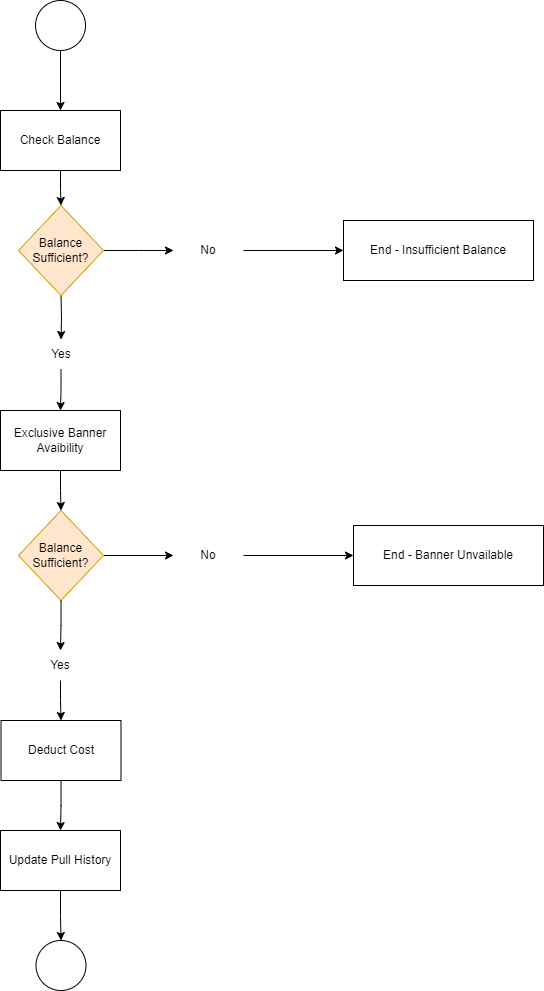

The diagram above was exported from draw.io. Its source (the exported page's mxGraphModel, read from the mxfile embedded in the PNG):
<mxGraphModel dx="674" dy="1071" grid="1" gridSize="10" guides="1" tooltips="1" connect="1" arrows="1" fold="1" page="1" pageScale="1" pageWidth="850" pageHeight="1100" math="0" shadow="0">
  <root>
    <mxCell id="0" />
    <mxCell id="1" parent="0" />
    <mxCell id="68QaQXVJb3AX_ja27lP5-1" value="" style="ellipse;whiteSpace=wrap;html=1;aspect=fixed;" vertex="1" parent="1">
      <mxGeometry x="182" y="40" width="50" height="50" as="geometry" />
    </mxCell>
    <mxCell id="68QaQXVJb3AX_ja27lP5-2" value="" style="endArrow=classic;html=1;rounded=0;exitX=0.5;exitY=1;exitDx=0;exitDy=0;" edge="1" parent="1" source="68QaQXVJb3AX_ja27lP5-1" target="68QaQXVJb3AX_ja27lP5-3">
      <mxGeometry width="50" height="50" relative="1" as="geometry">
        <mxPoint x="220" y="410" as="sourcePoint" />
        <mxPoint x="205" y="170" as="targetPoint" />
      </mxGeometry>
    </mxCell>
    <mxCell id="68QaQXVJb3AX_ja27lP5-5" style="edgeStyle=orthogonalEdgeStyle;rounded=0;orthogonalLoop=1;jettySize=auto;html=1;exitX=0.5;exitY=1;exitDx=0;exitDy=0;" edge="1" parent="1" source="68QaQXVJb3AX_ja27lP5-3" target="68QaQXVJb3AX_ja27lP5-4">
      <mxGeometry relative="1" as="geometry" />
    </mxCell>
    <mxCell id="68QaQXVJb3AX_ja27lP5-3" value="Check Balance" style="rounded=0;whiteSpace=wrap;html=1;" vertex="1" parent="1">
      <mxGeometry x="147" y="150" width="120" height="60" as="geometry" />
    </mxCell>
    <mxCell id="68QaQXVJb3AX_ja27lP5-6" style="edgeStyle=orthogonalEdgeStyle;rounded=0;orthogonalLoop=1;jettySize=auto;html=1;" edge="1" parent="1" source="68QaQXVJb3AX_ja27lP5-4">
      <mxGeometry relative="1" as="geometry">
        <mxPoint x="320" y="290" as="targetPoint" />
      </mxGeometry>
    </mxCell>
    <mxCell id="68QaQXVJb3AX_ja27lP5-12" style="edgeStyle=orthogonalEdgeStyle;rounded=0;orthogonalLoop=1;jettySize=auto;html=1;exitX=0.5;exitY=1;exitDx=0;exitDy=0;entryX=0.5;entryY=0;entryDx=0;entryDy=0;" edge="1" parent="1" target="68QaQXVJb3AX_ja27lP5-14">
      <mxGeometry relative="1" as="geometry">
        <mxPoint x="208" y="410" as="targetPoint" />
        <mxPoint x="207.5" y="335" as="sourcePoint" />
      </mxGeometry>
    </mxCell>
    <mxCell id="68QaQXVJb3AX_ja27lP5-4" value="Balance Sufficient?" style="rhombus;whiteSpace=wrap;html=1;fillColor=#ffe6cc;strokeColor=#d79b00;" vertex="1" parent="1">
      <mxGeometry x="165" y="245" width="85" height="90" as="geometry" />
    </mxCell>
    <mxCell id="68QaQXVJb3AX_ja27lP5-9" style="edgeStyle=orthogonalEdgeStyle;rounded=0;orthogonalLoop=1;jettySize=auto;html=1;exitX=1;exitY=0.5;exitDx=0;exitDy=0;entryX=0;entryY=0.5;entryDx=0;entryDy=0;" edge="1" parent="1" source="68QaQXVJb3AX_ja27lP5-8" target="68QaQXVJb3AX_ja27lP5-11">
      <mxGeometry relative="1" as="geometry">
        <mxPoint x="480" y="290" as="targetPoint" />
      </mxGeometry>
    </mxCell>
    <mxCell id="68QaQXVJb3AX_ja27lP5-8" value="No" style="text;html=1;strokeColor=none;fillColor=none;align=center;verticalAlign=middle;whiteSpace=wrap;rounded=0;" vertex="1" parent="1">
      <mxGeometry x="320" y="275" width="70" height="30" as="geometry" />
    </mxCell>
    <mxCell id="68QaQXVJb3AX_ja27lP5-11" value="End - Insufficient Balance" style="rounded=0;whiteSpace=wrap;html=1;" vertex="1" parent="1">
      <mxGeometry x="490" y="260" width="190" height="60" as="geometry" />
    </mxCell>
    <mxCell id="68QaQXVJb3AX_ja27lP5-17" style="edgeStyle=orthogonalEdgeStyle;rounded=0;orthogonalLoop=1;jettySize=auto;html=1;exitX=0.5;exitY=1;exitDx=0;exitDy=0;entryX=0.5;entryY=0;entryDx=0;entryDy=0;" edge="1" parent="1" source="68QaQXVJb3AX_ja27lP5-14" target="68QaQXVJb3AX_ja27lP5-16">
      <mxGeometry relative="1" as="geometry" />
    </mxCell>
    <mxCell id="68QaQXVJb3AX_ja27lP5-14" value="Yes" style="text;html=1;strokeColor=none;fillColor=none;align=center;verticalAlign=middle;whiteSpace=wrap;rounded=0;" vertex="1" parent="1">
      <mxGeometry x="177.5" y="379" width="60" height="30" as="geometry" />
    </mxCell>
    <mxCell id="68QaQXVJb3AX_ja27lP5-18" style="edgeStyle=orthogonalEdgeStyle;rounded=0;orthogonalLoop=1;jettySize=auto;html=1;exitX=0.5;exitY=1;exitDx=0;exitDy=0;entryX=0.5;entryY=0;entryDx=0;entryDy=0;" edge="1" parent="1" source="68QaQXVJb3AX_ja27lP5-16" target="68QaQXVJb3AX_ja27lP5-19">
      <mxGeometry relative="1" as="geometry">
        <mxPoint x="207" y="630" as="targetPoint" />
        <mxPoint x="206.5" y="530" as="sourcePoint" />
      </mxGeometry>
    </mxCell>
    <mxCell id="68QaQXVJb3AX_ja27lP5-16" value="Exclusive Banner Avaibility" style="rounded=0;whiteSpace=wrap;html=1;" vertex="1" parent="1">
      <mxGeometry x="147" y="450" width="120" height="60" as="geometry" />
    </mxCell>
    <mxCell id="68QaQXVJb3AX_ja27lP5-25" style="edgeStyle=orthogonalEdgeStyle;rounded=0;orthogonalLoop=1;jettySize=auto;html=1;" edge="1" parent="1" source="68QaQXVJb3AX_ja27lP5-19" target="68QaQXVJb3AX_ja27lP5-21">
      <mxGeometry relative="1" as="geometry" />
    </mxCell>
    <mxCell id="68QaQXVJb3AX_ja27lP5-19" value="Balance Sufficient?" style="rhombus;whiteSpace=wrap;html=1;fillColor=#ffe6cc;strokeColor=#d79b00;" vertex="1" parent="1">
      <mxGeometry x="165" y="550" width="85" height="90" as="geometry" />
    </mxCell>
    <mxCell id="68QaQXVJb3AX_ja27lP5-20" style="edgeStyle=orthogonalEdgeStyle;rounded=0;orthogonalLoop=1;jettySize=auto;html=1;exitX=1;exitY=0.5;exitDx=0;exitDy=0;entryX=0;entryY=0.5;entryDx=0;entryDy=0;" edge="1" parent="1" source="68QaQXVJb3AX_ja27lP5-21" target="68QaQXVJb3AX_ja27lP5-22">
      <mxGeometry relative="1" as="geometry">
        <mxPoint x="480" y="635" as="targetPoint" />
      </mxGeometry>
    </mxCell>
    <mxCell id="68QaQXVJb3AX_ja27lP5-21" value="No" style="text;html=1;strokeColor=none;fillColor=none;align=center;verticalAlign=middle;whiteSpace=wrap;rounded=0;" vertex="1" parent="1">
      <mxGeometry x="320" y="580" width="70" height="30" as="geometry" />
    </mxCell>
    <mxCell id="68QaQXVJb3AX_ja27lP5-22" value="End - Banner Unvailable" style="rounded=0;whiteSpace=wrap;html=1;" vertex="1" parent="1">
      <mxGeometry x="500" y="565" width="190" height="60" as="geometry" />
    </mxCell>
    <mxCell id="68QaQXVJb3AX_ja27lP5-26" style="edgeStyle=orthogonalEdgeStyle;rounded=0;orthogonalLoop=1;jettySize=auto;html=1;exitX=0.5;exitY=1;exitDx=0;exitDy=0;entryX=0.5;entryY=0;entryDx=0;entryDy=0;" edge="1" parent="1" target="68QaQXVJb3AX_ja27lP5-27" source="68QaQXVJb3AX_ja27lP5-19">
      <mxGeometry relative="1" as="geometry">
        <mxPoint x="208" y="755" as="targetPoint" />
        <mxPoint x="207.5" y="680" as="sourcePoint" />
      </mxGeometry>
    </mxCell>
    <mxCell id="68QaQXVJb3AX_ja27lP5-29" style="edgeStyle=orthogonalEdgeStyle;rounded=0;orthogonalLoop=1;jettySize=auto;html=1;entryX=0.5;entryY=0;entryDx=0;entryDy=0;" edge="1" parent="1" source="68QaQXVJb3AX_ja27lP5-27" target="68QaQXVJb3AX_ja27lP5-28">
      <mxGeometry relative="1" as="geometry" />
    </mxCell>
    <mxCell id="68QaQXVJb3AX_ja27lP5-27" value="Yes" style="text;html=1;strokeColor=none;fillColor=none;align=center;verticalAlign=middle;whiteSpace=wrap;rounded=0;" vertex="1" parent="1">
      <mxGeometry x="177" y="690" width="60" height="30" as="geometry" />
    </mxCell>
    <mxCell id="68QaQXVJb3AX_ja27lP5-31" style="edgeStyle=orthogonalEdgeStyle;rounded=0;orthogonalLoop=1;jettySize=auto;html=1;entryX=0.5;entryY=0;entryDx=0;entryDy=0;" edge="1" parent="1" source="68QaQXVJb3AX_ja27lP5-28" target="68QaQXVJb3AX_ja27lP5-30">
      <mxGeometry relative="1" as="geometry" />
    </mxCell>
    <mxCell id="68QaQXVJb3AX_ja27lP5-28" value="Deduct Cost" style="rounded=0;whiteSpace=wrap;html=1;" vertex="1" parent="1">
      <mxGeometry x="147.5" y="760" width="120" height="60" as="geometry" />
    </mxCell>
    <mxCell id="68QaQXVJb3AX_ja27lP5-34" value="" style="edgeStyle=orthogonalEdgeStyle;rounded=0;orthogonalLoop=1;jettySize=auto;html=1;" edge="1" parent="1" source="68QaQXVJb3AX_ja27lP5-30" target="68QaQXVJb3AX_ja27lP5-33">
      <mxGeometry relative="1" as="geometry" />
    </mxCell>
    <mxCell id="68QaQXVJb3AX_ja27lP5-30" value="Update Pull History" style="rounded=0;whiteSpace=wrap;html=1;" vertex="1" parent="1">
      <mxGeometry x="147" y="870" width="120" height="60" as="geometry" />
    </mxCell>
    <mxCell id="68QaQXVJb3AX_ja27lP5-33" value="" style="ellipse;whiteSpace=wrap;html=1;aspect=fixed;" vertex="1" parent="1">
      <mxGeometry x="182.5" y="980" width="50" height="50" as="geometry" />
    </mxCell>
  </root>
</mxGraphModel>